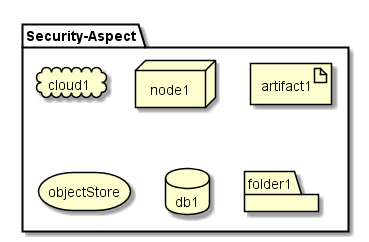

The diagram above was rendered by PlantUML. Its source (embedded in the PNG):
@startuml

package  "Security-Aspect" {
  cloud cloud1
  node node1
  artifact artifact1
  storage objectStore
  database db1
  folder folder1
}

@enduml